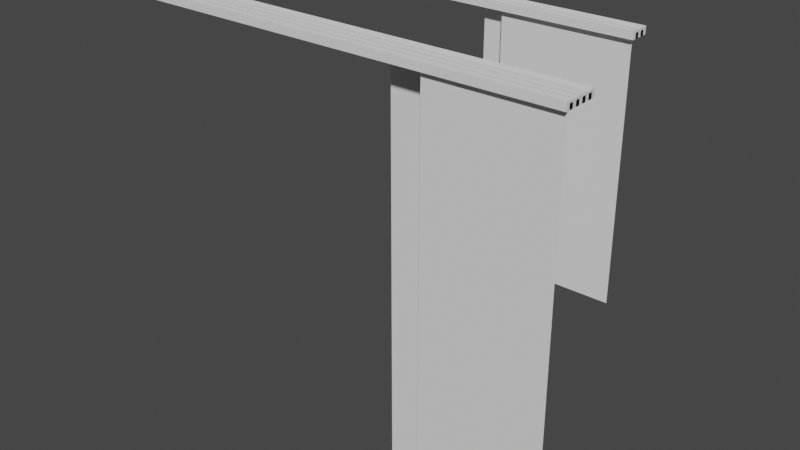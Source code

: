 # Source: curtial_marroon.blend  (saved by Blender 3.0.42; exported with 4.5.12 LTS)
import bpy
from mathutils import Matrix  # noqa: F401  (used for matrix-valued properties, if any)

bpy.ops.wm.read_factory_settings(use_empty=True)
scene = bpy.context.scene
scene.name = 'Scene'

# ---- collections
col_curtain_med = bpy.data.collections.new('curtain_med'); scene.collection.children.link(col_curtain_med)
col_curtain_big = bpy.data.collections.new('curtain_big'); scene.collection.children.link(col_curtain_big)

# ---- materials (node trees are filled in below, after node groups)
mat_cournine_white = bpy.data.materials.new('cournine_white')
mat_plastic_white = bpy.data.materials.new('plastic_white')

# ---- material node trees

# ---- world
world_world = bpy.data.worlds.new('World'); scene.world = world_world
world_world.use_nodes = True; world_world.node_tree.nodes.clear()
_N = world_world.node_tree.nodes; _L = world_world.node_tree.links
n0 = _N.new('ShaderNodeOutputWorld'); n0.name = 'World Output'; n0.location = (300, 300)
n1 = _N.new('ShaderNodeBackground'); n1.name = 'Background'; n1.location = (10, 300)
n1.inputs[0].default_value = (0.05088, 0.05088, 0.05088, 1.0)
_L.new(n1.outputs[0], n0.inputs[0])
n0.is_active_output = True
world_world.color = (0.05088, 0.05088, 0.05088)
world_world.use_sun_shadow = False
world_world.sun_shadow_jitter_overblur = 0.0

# ---- meshes
me_plane = bpy.data.meshes.new('Plane')
me_plane.from_pydata([(-0.349, -1.1, 0.0), (0.349, -1.1, 0.0), (-0.349, 1.1, 0.0), (0.349, 1.1, 0.0)], [], [(0, 1, 3, 2)])
_uv = me_plane.uv_layers.new(name='UVMap')
_uv.uv.foreach_set('vector', [0.0, 0.0, 1.0, 0.0, 1.0, 1.0, 0.0, 1.0])
me_plane.materials.append(mat_cournine_white)
me_plane.use_remesh_fix_poles = True
me_plane.use_remesh_preserve_attributes = False
me_plane.update()
me_cube_005 = bpy.data.meshes.new('Cube.005')
me_cube_005.from_pydata([(0.4003, -9.537e-08, -0.04), (0.4003, -9.537e-08, 0.0), (0.4003, -0.1108, -0.04), (0.4003, -0.1108, 0.0), (1.85, -9.537e-08, -0.04), (1.85, -9.537e-08, 0.0), (1.85, -0.1108, -0.04), (1.85, -0.1108, 0.0), (0.4003, -0.1111, -0.04), (0.4003, -0.08889, -0.04), (0.4003, -0.06667, -0.04), (0.4003, -0.04444, -0.04), (0.4003, -0.02222, -0.04), (1.85, -0.02222, -0.04), (1.85, -0.04444, -0.04), (1.85, -0.06667, -0.04), (1.85, -0.08889, -0.04), (1.85, -0.1111, -0.04), (0.4007, -0.08891, -0.01143), (0.4007, -0.06669, -0.01143), (0.4007, -0.04446, -0.01143), (0.4007, -0.02224, -0.01143), (1.85, -0.02224, -0.01143), (1.85, -0.04446, -0.01143), (1.85, -0.06669, -0.01143), (1.85, -0.08891, -0.01143)], [], [(2, 6, 7, 3), (4, 0, 1, 5), (12, 0, 4, 13), (11, 20, 23, 14), (8, 9, 16, 17), (10, 11, 14, 15), (15, 24, 19, 10), (18, 19, 24, 25), (20, 21, 22, 23), (14, 13, 22, 23), (13, 22, 21, 12), (16, 15, 24, 25), (10, 19, 18, 9), (12, 21, 20, 11), (9, 18, 25, 16), (6, 4, 5, 7), (0, 2, 3, 1)])
_uv = me_cube_005.uv_layers.new(name='UVMap')
_uv.uv.foreach_set('vector', [0.375, 0.25, 0.375, 0.5, 0.625, 0.5, 0.625, 0.25, 0.375, 0.75, 0.375, 1.0, 0.625, 1.0, 0.625, 0.75, 0.125, 0.7222, 0.125, 0.75, 0.375, 0.75, 0.375, 0.7222, 0.125, 0.6944, 0.125, 0.6944, 0.375, 0.6944, 0.375, 0.6944, 0.125, 0.6111, 0.125, 0.6389, 0.375, 0.6389, 0.375, 0.6111, 0.125, 0.6667, 0.125, 0.6944, 0.375, 0.6944, 0.375, 0.6667, 0.375, 0.6667, 0.375, 0.6667, 0.125, 0.6667, 0.125, 0.6667, 0.125, 0.6389, 0.125, 0.6667, 0.375, 0.6667, 0.375, 0.6389, 0.125, 0.6944, 0.125, 0.7222, 0.375, 0.7222, 0.375, 0.6944, 0.375, 0.6944, 0.375, 0.7222, 0.375, 0.7222, 0.375, 0.6944, 0.375, 0.7222, 0.375, 0.7222, 0.125, 0.7222, 0.125, 0.7222, 0.375, 0.6389, 0.375, 0.6667, 0.375, 0.6667, 0.375, 0.6389, 0.375, 0.08333, 0.375, 0.08333, 0.375, 0.1111, 0.375, 0.1111, 0.375, 0.02778, 0.375, 0.02778, 0.375, 0.05556, 0.375, 0.05556, 0.125, 0.6389, 0.125, 0.6389, 0.375, 0.6389, 0.375, 0.6389, 0.375, 0.5, 0.375, 0.75, 0.625, 0.75, 0.625, 0.5, 0.375, 1.0, 0.375, 0.25, 0.625, 0.25, 0.625, 1.0])
me_cube_005.materials.append(mat_plastic_white)
me_cube_005.use_remesh_fix_poles = True
me_cube_005.use_remesh_preserve_attributes = False
me_cube_005.update()
me_cube_002 = bpy.data.meshes.new('Cube.002')
me_cube_002.from_pydata([(-1.225, 3.815e-07, -0.04), (-1.225, 3.815e-07, 0.0), (-1.225, -0.2, -0.04), (-1.225, -0.2, 0.0), (1.225, 3.815e-07, -0.04), (1.225, 3.815e-07, 0.0), (1.225, -0.2, -0.04), (1.225, -0.2, 0.0), (-1.225, -0.1778, -0.04), (-1.225, -0.1556, -0.04), (-1.225, -0.1333, -0.04), (-1.225, -0.1111, -0.04), (-1.225, -0.08889, -0.04), (-1.225, -0.06667, -0.04), (-1.225, -0.04444, -0.04), (-1.225, -0.02222, -0.04), (1.225, -0.02222, -0.04), (1.225, -0.04444, -0.04), (1.225, -0.06667, -0.04), (1.225, -0.08889, -0.04), (1.225, -0.1111, -0.04), (1.225, -0.1333, -0.04), (1.225, -0.1556, -0.04), (1.225, -0.1778, -0.04), (-1.225, -0.1778, -0.01143), (-1.225, -0.1556, -0.01143), (-1.225, -0.1334, -0.01143), (-1.225, -0.1111, -0.01143), (-1.225, -0.08891, -0.01143), (-1.225, -0.06668, -0.01143), (-1.225, -0.04446, -0.01143), (-1.225, -0.02224, -0.01143), (1.225, -0.02224, -0.01143), (1.225, -0.04446, -0.01143), (1.225, -0.06668, -0.01143), (1.225, -0.08891, -0.01143), (1.225, -0.1111, -0.01143), (1.225, -0.1334, -0.01143), (1.225, -0.1556, -0.01143), (1.225, -0.1778, -0.01143)], [], [(2, 6, 7, 3), (4, 0, 1, 5), (15, 0, 4, 16), (2, 8, 23, 6), (14, 30, 33, 17), (9, 10, 21, 22), (9, 8, 24, 25), (11, 12, 19, 20), (23, 22, 38, 39), (13, 14, 17, 18), (18, 34, 29, 13), (24, 25, 38, 39), (26, 27, 36, 37), (28, 29, 34, 35), (30, 31, 32, 33), (17, 16, 32, 33), (16, 32, 31, 15), (11, 10, 26, 27), (8, 24, 39, 23), (22, 38, 25, 9), (19, 18, 34, 35), (13, 12, 28, 29), (10, 26, 37, 21), (20, 36, 27, 11), (21, 20, 36, 37), (15, 14, 30, 31), (12, 28, 35, 19), (6, 4, 5, 7), (0, 2, 3, 1)])
_uv = me_cube_002.uv_layers.new(name='UVMap')
_uv.uv.foreach_set('vector', [0.375, 0.25, 0.375, 0.5, 0.625, 0.5, 0.625, 0.25, 0.375, 0.75, 0.375, 1.0, 0.625, 1.0, 0.625, 0.75, 0.125, 0.7222, 0.125, 0.75, 0.375, 0.75, 0.375, 0.7222, 0.125, 0.5, 0.125, 0.5278, 0.375, 0.5278, 0.375, 0.5, 0.125, 0.6944, 0.125, 0.6944, 0.375, 0.6944, 0.375, 0.6944, 0.125, 0.5556, 0.125, 0.5833, 0.375, 0.5833, 0.375, 0.5556, 0.375, 0.1944, 0.375, 0.2222, 0.375, 0.2222, 0.375, 0.1944, 0.125, 0.6111, 0.125, 0.6389, 0.375, 0.6389, 0.375, 0.6111, 0.375, 0.5278, 0.375, 0.5556, 0.375, 0.5556, 0.375, 0.5278, 0.125, 0.6667, 0.125, 0.6944, 0.375, 0.6944, 0.375, 0.6667, 0.375, 0.6667, 0.375, 0.6667, 0.125, 0.6667, 0.125, 0.6667, 0.125, 0.5278, 0.125, 0.5556, 0.375, 0.5556, 0.375, 0.5278, 0.125, 0.5833, 0.125, 0.6111, 0.375, 0.6111, 0.375, 0.5833, 0.125, 0.6389, 0.125, 0.6667, 0.375, 0.6667, 0.375, 0.6389, 0.125, 0.6944, 0.125, 0.7222, 0.375, 0.7222, 0.375, 0.6944, 0.375, 0.6944, 0.375, 0.7222, 0.375, 0.7222, 0.375, 0.6944, 0.375, 0.7222, 0.375, 0.7222, 0.125, 0.7222, 0.125, 0.7222, 0.375, 0.1389, 0.375, 0.1667, 0.375, 0.1667, 0.375, 0.1389, 0.125, 0.5278, 0.125, 0.5278, 0.375, 0.5278, 0.375, 0.5278, 0.375, 0.5556, 0.375, 0.5556, 0.125, 0.5556, 0.125, 0.5556, 0.375, 0.6389, 0.375, 0.6667, 0.375, 0.6667, 0.375, 0.6389, 0.375, 0.08333, 0.375, 0.1111, 0.375, 0.1111, 0.375, 0.08333, 0.125, 0.5833, 0.125, 0.5833, 0.375, 0.5833, 0.375, 0.5833, 0.375, 0.6111, 0.375, 0.6111, 0.125, 0.6111, 0.125, 0.6111, 0.375, 0.5833, 0.375, 0.6111, 0.375, 0.6111, 0.375, 0.5833, 0.375, 0.02778, 0.375, 0.05556, 0.375, 0.05556, 0.375, 0.02778, 0.125, 0.6389, 0.125, 0.6389, 0.375, 0.6389, 0.375, 0.6389, 0.375, 0.5, 0.375, 0.75, 0.625, 0.75, 0.625, 0.5, 0.375, 1.0, 0.375, 0.25, 0.625, 0.25, 0.625, 1.0])
me_cube_002.materials.append(mat_plastic_white)
me_cube_002.use_remesh_fix_poles = True
me_cube_002.use_remesh_preserve_attributes = False
me_cube_002.update()

# ---- objects
ob_curtain_004 = bpy.data.objects.new('curtain.004', me_plane)
ob_curtain_005 = bpy.data.objects.new('curtain.005', me_plane)
ob_cube_002 = bpy.data.objects.new('Cube.002', me_cube_005)
ob_curtain_001 = bpy.data.objects.new('curtain.001', me_plane)
ob_curtain_002 = bpy.data.objects.new('curtain.002', me_plane)
ob_curtain_003 = bpy.data.objects.new('curtain.003', me_plane)
ob_curtain = bpy.data.objects.new('curtain', me_plane)
ob_cube_001 = bpy.data.objects.new('Cube.001', me_cube_002)

# ---- transforms, parenting, visibility, modifiers, constraints
ob_curtain_004.location = (0.5815, -0.0219, 1.54)
ob_curtain_004.rotation_euler = (1.571, -0.0, 0.0)
ob_curtain_004.scale = (1.0, 0.6273, 1.0)
ob_curtain_005.location = (0.451, 0.02315, 1.54)
ob_curtain_005.rotation_euler = (1.571, -0.0, 0.0)
ob_curtain_005.scale = (1.0, 0.6273, 1.0)
ob_cube_002.location = (-0.8991, 0.05689, 2.25)
ob_curtain_001.location = (0.8254, -0.9417, 1.13)
ob_curtain_001.rotation_euler = (1.571, -0.0, 0.0)
ob_curtain_002.location = (0.7879, -0.8961, 1.13)
ob_curtain_002.rotation_euler = (1.571, -0.0, 0.0)
ob_curtain_003.location = (0.7511, -0.8504, 1.13)
ob_curtain_003.rotation_euler = (1.571, -0.0, 0.0)
ob_curtain.location = (0.5524, -0.8077, 1.13)
ob_curtain.rotation_euler = (1.571, -0.0, 0.0)
ob_cube_001.location = (-0.0357, -0.7739, 2.25)

# ---- collection membership
col_curtain_med.objects.link(ob_curtain_004)
col_curtain_med.objects.link(ob_curtain_005)
col_curtain_med.objects.link(ob_cube_002)
col_curtain_big.objects.link(ob_curtain_001)
col_curtain_big.objects.link(ob_curtain_002)
col_curtain_big.objects.link(ob_curtain_003)
col_curtain_big.objects.link(ob_curtain)
col_curtain_big.objects.link(ob_cube_001)

# ---- scene / render settings (as saved in the file)
scene.frame_start = 1; scene.frame_end = 250; scene.frame_set(0)
scene.render.engine = 'BLENDER_EEVEE_NEXT'
scene.cycles.use_denoising = False
scene.cycles.samples = 128
scene.cycles.sampling_pattern = 'TABULATED_SOBOL'
scene.cycles.use_adaptive_sampling = False
scene.cycles.use_light_tree = False
scene.view_settings.view_transform = 'Filmic'
bpy.context.view_layer.update()

# ---- added for rendering (the .blend has no active camera and no usable light): camera, sun
cam_auto = bpy.data.cameras.new('AutoCamera')
cam_auto.lens = 50.0
cam_auto.sensor_width = 36.0
cam_auto.clip_end = 1000.0
ob_auto_camera = bpy.data.objects.new('AutoCamera', cam_auto)
scene.collection.objects.link(ob_auto_camera)
ob_auto_camera.location = (3.16913, -4.30403, 3.70355)
ob_auto_camera.rotation_euler = (1.09748, -7.21219e-08, 0.694738)
scene.camera = ob_auto_camera
light_auto_sun = bpy.data.lights.new('AutoSun', 'SUN')
light_auto_sun.energy = 3.0
light_auto_sun.angle = 0.0523599
ob_auto_sun = bpy.data.objects.new('AutoSun', light_auto_sun)
scene.collection.objects.link(ob_auto_sun)
ob_auto_sun.rotation_euler = (0.872665, 0.174533, 0.523599)
bpy.context.view_layer.update()
